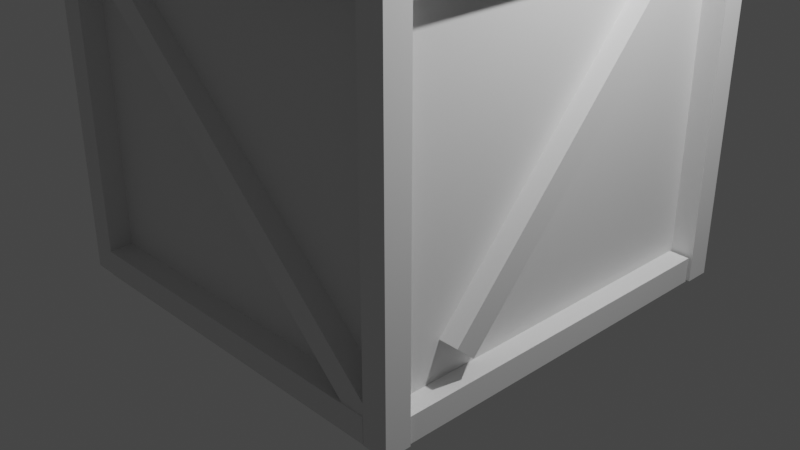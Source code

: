 # Source: Crate.blend  (saved by Blender 3.3.6; exported with 4.5.12 LTS)
import bpy
from mathutils import Matrix  # noqa: F401  (used for matrix-valued properties, if any)

bpy.ops.wm.read_factory_settings(use_empty=True)
scene = bpy.context.scene
scene.name = 'Scene'

# ---- collections
col_collection = bpy.data.collections.new('Collection'); scene.collection.children.link(col_collection)
col_collection_2 = bpy.data.collections.new('Collection 2'); scene.collection.children.link(col_collection_2)

# ---- materials (node trees are filled in below, after node groups)
mat_material = bpy.data.materials.new('Material')
mat_material.alpha_threshold = 0.0
mat_material.use_transparent_shadow = False
mat_material.roughness = 0.5
mat_material.line_color = (0.0, 0.0, 0.0, 1.0)
mat_material_001 = bpy.data.materials.new('Material.001')
mat_material_001.alpha_threshold = 0.0
mat_material_001.use_transparent_shadow = False
mat_material_001.roughness = 0.5
mat_material_001.line_color = (0.0, 0.0, 0.0, 1.0)
mat_material_002 = bpy.data.materials.new('Material.002')
mat_material_002.alpha_threshold = 0.0
mat_material_002.use_transparent_shadow = False
mat_material_002.roughness = 0.5
mat_material_002.line_color = (0.0, 0.0, 0.0, 1.0)
mat_material_003 = bpy.data.materials.new('Material.003')
mat_material_003.alpha_threshold = 0.0
mat_material_003.use_transparent_shadow = False
mat_material_003.roughness = 0.5
mat_material_003.line_color = (0.0, 0.0, 0.0, 1.0)
mat_material_004 = bpy.data.materials.new('Material.004')
mat_material_004.alpha_threshold = 0.0
mat_material_004.use_transparent_shadow = False
mat_material_004.roughness = 0.5
mat_material_004.line_color = (0.0, 0.0, 0.0, 1.0)
mat_material_005 = bpy.data.materials.new('Material.005')
mat_material_005.alpha_threshold = 0.0
mat_material_005.use_transparent_shadow = False
mat_material_005.roughness = 0.5
mat_material_005.line_color = (0.0, 0.0, 0.0, 1.0)
mat_material_006 = bpy.data.materials.new('Material.006')
mat_material_006.alpha_threshold = 0.0
mat_material_006.use_transparent_shadow = False
mat_material_006.roughness = 0.5
mat_material_006.line_color = (0.0, 0.0, 0.0, 1.0)
mat_material_007 = bpy.data.materials.new('Material.007')
mat_material_007.alpha_threshold = 0.0
mat_material_007.use_transparent_shadow = False
mat_material_007.roughness = 0.5
mat_material_007.line_color = (0.0, 0.0, 0.0, 1.0)
mat_material_008 = bpy.data.materials.new('Material.008')
mat_material_008.alpha_threshold = 0.0
mat_material_008.use_transparent_shadow = False
mat_material_008.roughness = 0.5
mat_material_008.line_color = (0.0, 0.0, 0.0, 1.0)
mat_material_009 = bpy.data.materials.new('Material.009')
mat_material_009.alpha_threshold = 0.0
mat_material_009.use_transparent_shadow = False
mat_material_009.roughness = 0.5
mat_material_009.line_color = (0.0, 0.0, 0.0, 1.0)
mat_material_010 = bpy.data.materials.new('Material.010')
mat_material_010.alpha_threshold = 0.0
mat_material_010.use_transparent_shadow = False
mat_material_010.roughness = 0.5
mat_material_010.line_color = (0.0, 0.0, 0.0, 1.0)
mat_material_011 = bpy.data.materials.new('Material.011')
mat_material_011.alpha_threshold = 0.0
mat_material_011.use_transparent_shadow = False
mat_material_011.roughness = 0.5
mat_material_011.line_color = (0.0, 0.0, 0.0, 1.0)
mat_material_012 = bpy.data.materials.new('Material.012')
mat_material_012.alpha_threshold = 0.0
mat_material_012.use_transparent_shadow = False
mat_material_012.roughness = 0.5
mat_material_012.line_color = (0.0, 0.0, 0.0, 1.0)
mat_material_013 = bpy.data.materials.new('Material.013')
mat_material_013.alpha_threshold = 0.0
mat_material_013.use_transparent_shadow = False
mat_material_013.roughness = 0.5
mat_material_013.line_color = (0.0, 0.0, 0.0, 1.0)
mat_material_014 = bpy.data.materials.new('Material.014')
mat_material_014.alpha_threshold = 0.0
mat_material_014.use_transparent_shadow = False
mat_material_014.roughness = 0.5
mat_material_014.line_color = (0.0, 0.0, 0.0, 1.0)
mat_material_015 = bpy.data.materials.new('Material.015')
mat_material_015.alpha_threshold = 0.0
mat_material_015.use_transparent_shadow = False
mat_material_015.roughness = 0.5
mat_material_015.line_color = (0.0, 0.0, 0.0, 1.0)
mat_material_016 = bpy.data.materials.new('Material.016')
mat_material_016.alpha_threshold = 0.0
mat_material_016.use_transparent_shadow = False
mat_material_016.roughness = 0.5
mat_material_016.line_color = (0.0, 0.0, 0.0, 1.0)
mat_material_017 = bpy.data.materials.new('Material.017')
mat_material_017.alpha_threshold = 0.0
mat_material_017.use_transparent_shadow = False
mat_material_017.roughness = 0.5
mat_material_017.line_color = (0.0, 0.0, 0.0, 1.0)
mat_material_018 = bpy.data.materials.new('Material.018')
mat_material_018.alpha_threshold = 0.0
mat_material_018.use_transparent_shadow = False
mat_material_018.roughness = 0.5
mat_material_018.line_color = (0.0, 0.0, 0.0, 1.0)
mat_material_019 = bpy.data.materials.new('Material.019')
mat_material_019.alpha_threshold = 0.0
mat_material_019.use_transparent_shadow = False
mat_material_019.roughness = 0.5
mat_material_019.line_color = (0.0, 0.0, 0.0, 1.0)

# ---- material node trees
mat_material.use_nodes = True; mat_material.node_tree.nodes.clear()
_N = mat_material.node_tree.nodes; _L = mat_material.node_tree.links
n0 = _N.new('ShaderNodeOutputMaterial'); n0.name = 'Material Output'; n0.location = (300, 300)
n1 = _N.new('ShaderNodeBsdfPrincipled'); n1.name = 'Principled BSDF'; n1.location = (10, 300)
n1.distribution = 'GGX'
n1.subsurface_method = 'RANDOM_WALK_SKIN'
n1.inputs[3].default_value = 1.45
n1.inputs[27].default_value = (0.0, 0.0, 0.0, 1.0)
n1.inputs[28].default_value = 1.0
_L.new(n1.outputs[0], n0.inputs[0])
n0.is_active_output = True
mat_material_001.use_nodes = True; mat_material_001.node_tree.nodes.clear()
_N = mat_material_001.node_tree.nodes; _L = mat_material_001.node_tree.links
n0 = _N.new('ShaderNodeOutputMaterial'); n0.name = 'Material Output'; n0.location = (300, 300)
n1 = _N.new('ShaderNodeBsdfPrincipled'); n1.name = 'Principled BSDF'; n1.location = (10, 300)
n1.distribution = 'GGX'
n1.subsurface_method = 'RANDOM_WALK_SKIN'
n1.inputs[3].default_value = 1.45
n1.inputs[27].default_value = (0.0, 0.0, 0.0, 1.0)
n1.inputs[28].default_value = 1.0
_L.new(n1.outputs[0], n0.inputs[0])
n0.is_active_output = True
mat_material_002.use_nodes = True; mat_material_002.node_tree.nodes.clear()
_N = mat_material_002.node_tree.nodes; _L = mat_material_002.node_tree.links
n0 = _N.new('ShaderNodeOutputMaterial'); n0.name = 'Material Output'; n0.location = (300, 300)
n1 = _N.new('ShaderNodeBsdfPrincipled'); n1.name = 'Principled BSDF'; n1.location = (10, 300)
n1.distribution = 'GGX'
n1.subsurface_method = 'RANDOM_WALK_SKIN'
n1.inputs[3].default_value = 1.45
n1.inputs[27].default_value = (0.0, 0.0, 0.0, 1.0)
n1.inputs[28].default_value = 1.0
_L.new(n1.outputs[0], n0.inputs[0])
n0.is_active_output = True
mat_material_003.use_nodes = True; mat_material_003.node_tree.nodes.clear()
_N = mat_material_003.node_tree.nodes; _L = mat_material_003.node_tree.links
n0 = _N.new('ShaderNodeOutputMaterial'); n0.name = 'Material Output'; n0.location = (300, 300)
n1 = _N.new('ShaderNodeBsdfPrincipled'); n1.name = 'Principled BSDF'; n1.location = (10, 300)
n1.distribution = 'GGX'
n1.subsurface_method = 'RANDOM_WALK_SKIN'
n1.inputs[3].default_value = 1.45
n1.inputs[27].default_value = (0.0, 0.0, 0.0, 1.0)
n1.inputs[28].default_value = 1.0
_L.new(n1.outputs[0], n0.inputs[0])
n0.is_active_output = True
mat_material_004.use_nodes = True; mat_material_004.node_tree.nodes.clear()
_N = mat_material_004.node_tree.nodes; _L = mat_material_004.node_tree.links
n0 = _N.new('ShaderNodeOutputMaterial'); n0.name = 'Material Output'; n0.location = (300, 300)
n1 = _N.new('ShaderNodeBsdfPrincipled'); n1.name = 'Principled BSDF'; n1.location = (10, 300)
n1.distribution = 'GGX'
n1.subsurface_method = 'RANDOM_WALK_SKIN'
n1.inputs[3].default_value = 1.45
n1.inputs[27].default_value = (0.0, 0.0, 0.0, 1.0)
n1.inputs[28].default_value = 1.0
_L.new(n1.outputs[0], n0.inputs[0])
n0.is_active_output = True
mat_material_005.use_nodes = True; mat_material_005.node_tree.nodes.clear()
_N = mat_material_005.node_tree.nodes; _L = mat_material_005.node_tree.links
n0 = _N.new('ShaderNodeOutputMaterial'); n0.name = 'Material Output'; n0.location = (300, 300)
n1 = _N.new('ShaderNodeBsdfPrincipled'); n1.name = 'Principled BSDF'; n1.location = (10, 300)
n1.distribution = 'GGX'
n1.subsurface_method = 'RANDOM_WALK_SKIN'
n1.inputs[3].default_value = 1.45
n1.inputs[27].default_value = (0.0, 0.0, 0.0, 1.0)
n1.inputs[28].default_value = 1.0
_L.new(n1.outputs[0], n0.inputs[0])
n0.is_active_output = True
mat_material_006.use_nodes = True; mat_material_006.node_tree.nodes.clear()
_N = mat_material_006.node_tree.nodes; _L = mat_material_006.node_tree.links
n0 = _N.new('ShaderNodeOutputMaterial'); n0.name = 'Material Output'; n0.location = (300, 300)
n1 = _N.new('ShaderNodeBsdfPrincipled'); n1.name = 'Principled BSDF'; n1.location = (10, 300)
n1.distribution = 'GGX'
n1.subsurface_method = 'RANDOM_WALK_SKIN'
n1.inputs[3].default_value = 1.45
n1.inputs[27].default_value = (0.0, 0.0, 0.0, 1.0)
n1.inputs[28].default_value = 1.0
_L.new(n1.outputs[0], n0.inputs[0])
n0.is_active_output = True
mat_material_007.use_nodes = True; mat_material_007.node_tree.nodes.clear()
_N = mat_material_007.node_tree.nodes; _L = mat_material_007.node_tree.links
n0 = _N.new('ShaderNodeOutputMaterial'); n0.name = 'Material Output'; n0.location = (300, 300)
n1 = _N.new('ShaderNodeBsdfPrincipled'); n1.name = 'Principled BSDF'; n1.location = (10, 300)
n1.distribution = 'GGX'
n1.subsurface_method = 'RANDOM_WALK_SKIN'
n1.inputs[3].default_value = 1.45
n1.inputs[27].default_value = (0.0, 0.0, 0.0, 1.0)
n1.inputs[28].default_value = 1.0
_L.new(n1.outputs[0], n0.inputs[0])
n0.is_active_output = True
mat_material_008.use_nodes = True; mat_material_008.node_tree.nodes.clear()
_N = mat_material_008.node_tree.nodes; _L = mat_material_008.node_tree.links
n0 = _N.new('ShaderNodeOutputMaterial'); n0.name = 'Material Output'; n0.location = (300, 300)
n1 = _N.new('ShaderNodeBsdfPrincipled'); n1.name = 'Principled BSDF'; n1.location = (10, 300)
n1.distribution = 'GGX'
n1.subsurface_method = 'RANDOM_WALK_SKIN'
n1.inputs[3].default_value = 1.45
n1.inputs[27].default_value = (0.0, 0.0, 0.0, 1.0)
n1.inputs[28].default_value = 1.0
_L.new(n1.outputs[0], n0.inputs[0])
n0.is_active_output = True
mat_material_009.use_nodes = True; mat_material_009.node_tree.nodes.clear()
_N = mat_material_009.node_tree.nodes; _L = mat_material_009.node_tree.links
n0 = _N.new('ShaderNodeOutputMaterial'); n0.name = 'Material Output'; n0.location = (300, 300)
n1 = _N.new('ShaderNodeBsdfPrincipled'); n1.name = 'Principled BSDF'; n1.location = (10, 300)
n1.distribution = 'GGX'
n1.subsurface_method = 'RANDOM_WALK_SKIN'
n1.inputs[3].default_value = 1.45
n1.inputs[27].default_value = (0.0, 0.0, 0.0, 1.0)
n1.inputs[28].default_value = 1.0
_L.new(n1.outputs[0], n0.inputs[0])
n0.is_active_output = True
mat_material_010.use_nodes = True; mat_material_010.node_tree.nodes.clear()
_N = mat_material_010.node_tree.nodes; _L = mat_material_010.node_tree.links
n0 = _N.new('ShaderNodeOutputMaterial'); n0.name = 'Material Output'; n0.location = (300, 300)
n1 = _N.new('ShaderNodeBsdfPrincipled'); n1.name = 'Principled BSDF'; n1.location = (10, 300)
n1.distribution = 'GGX'
n1.subsurface_method = 'RANDOM_WALK_SKIN'
n1.inputs[3].default_value = 1.45
n1.inputs[27].default_value = (0.0, 0.0, 0.0, 1.0)
n1.inputs[28].default_value = 1.0
_L.new(n1.outputs[0], n0.inputs[0])
n0.is_active_output = True
mat_material_011.use_nodes = True; mat_material_011.node_tree.nodes.clear()
_N = mat_material_011.node_tree.nodes; _L = mat_material_011.node_tree.links
n0 = _N.new('ShaderNodeOutputMaterial'); n0.name = 'Material Output'; n0.location = (300, 300)
n1 = _N.new('ShaderNodeBsdfPrincipled'); n1.name = 'Principled BSDF'; n1.location = (10, 300)
n1.distribution = 'GGX'
n1.subsurface_method = 'RANDOM_WALK_SKIN'
n1.inputs[3].default_value = 1.45
n1.inputs[27].default_value = (0.0, 0.0, 0.0, 1.0)
n1.inputs[28].default_value = 1.0
_L.new(n1.outputs[0], n0.inputs[0])
n0.is_active_output = True
mat_material_012.use_nodes = True; mat_material_012.node_tree.nodes.clear()
_N = mat_material_012.node_tree.nodes; _L = mat_material_012.node_tree.links
n0 = _N.new('ShaderNodeOutputMaterial'); n0.name = 'Material Output'; n0.location = (300, 300)
n1 = _N.new('ShaderNodeBsdfPrincipled'); n1.name = 'Principled BSDF'; n1.location = (10, 300)
n1.distribution = 'GGX'
n1.subsurface_method = 'RANDOM_WALK_SKIN'
n1.inputs[3].default_value = 1.45
n1.inputs[27].default_value = (0.0, 0.0, 0.0, 1.0)
n1.inputs[28].default_value = 1.0
_L.new(n1.outputs[0], n0.inputs[0])
n0.is_active_output = True
mat_material_013.use_nodes = True; mat_material_013.node_tree.nodes.clear()
_N = mat_material_013.node_tree.nodes; _L = mat_material_013.node_tree.links
n0 = _N.new('ShaderNodeOutputMaterial'); n0.name = 'Material Output'; n0.location = (300, 300)
n1 = _N.new('ShaderNodeBsdfPrincipled'); n1.name = 'Principled BSDF'; n1.location = (10, 300)
n1.distribution = 'GGX'
n1.subsurface_method = 'RANDOM_WALK_SKIN'
n1.inputs[3].default_value = 1.45
n1.inputs[27].default_value = (0.0, 0.0, 0.0, 1.0)
n1.inputs[28].default_value = 1.0
_L.new(n1.outputs[0], n0.inputs[0])
n0.is_active_output = True
mat_material_014.use_nodes = True; mat_material_014.node_tree.nodes.clear()
_N = mat_material_014.node_tree.nodes; _L = mat_material_014.node_tree.links
n0 = _N.new('ShaderNodeOutputMaterial'); n0.name = 'Material Output'; n0.location = (300, 300)
n1 = _N.new('ShaderNodeBsdfPrincipled'); n1.name = 'Principled BSDF'; n1.location = (10, 300)
n1.distribution = 'GGX'
n1.subsurface_method = 'RANDOM_WALK_SKIN'
n1.inputs[3].default_value = 1.45
n1.inputs[27].default_value = (0.0, 0.0, 0.0, 1.0)
n1.inputs[28].default_value = 1.0
_L.new(n1.outputs[0], n0.inputs[0])
n0.is_active_output = True
mat_material_015.use_nodes = True; mat_material_015.node_tree.nodes.clear()
_N = mat_material_015.node_tree.nodes; _L = mat_material_015.node_tree.links
n0 = _N.new('ShaderNodeOutputMaterial'); n0.name = 'Material Output'; n0.location = (300, 300)
n1 = _N.new('ShaderNodeBsdfPrincipled'); n1.name = 'Principled BSDF'; n1.location = (10, 300)
n1.distribution = 'GGX'
n1.subsurface_method = 'RANDOM_WALK_SKIN'
n1.inputs[3].default_value = 1.45
n1.inputs[27].default_value = (0.0, 0.0, 0.0, 1.0)
n1.inputs[28].default_value = 1.0
_L.new(n1.outputs[0], n0.inputs[0])
n0.is_active_output = True
mat_material_016.use_nodes = True; mat_material_016.node_tree.nodes.clear()
_N = mat_material_016.node_tree.nodes; _L = mat_material_016.node_tree.links
n0 = _N.new('ShaderNodeOutputMaterial'); n0.name = 'Material Output'; n0.location = (300, 300)
n1 = _N.new('ShaderNodeBsdfPrincipled'); n1.name = 'Principled BSDF'; n1.location = (10, 300)
n1.distribution = 'GGX'
n1.subsurface_method = 'RANDOM_WALK_SKIN'
n1.inputs[3].default_value = 1.45
n1.inputs[27].default_value = (0.0, 0.0, 0.0, 1.0)
n1.inputs[28].default_value = 1.0
_L.new(n1.outputs[0], n0.inputs[0])
n0.is_active_output = True
mat_material_017.use_nodes = True; mat_material_017.node_tree.nodes.clear()
_N = mat_material_017.node_tree.nodes; _L = mat_material_017.node_tree.links
n0 = _N.new('ShaderNodeOutputMaterial'); n0.name = 'Material Output'; n0.location = (300, 300)
n1 = _N.new('ShaderNodeBsdfPrincipled'); n1.name = 'Principled BSDF'; n1.location = (10, 300)
n1.distribution = 'GGX'
n1.subsurface_method = 'RANDOM_WALK_SKIN'
n1.inputs[3].default_value = 1.45
n1.inputs[27].default_value = (0.0, 0.0, 0.0, 1.0)
n1.inputs[28].default_value = 1.0
_L.new(n1.outputs[0], n0.inputs[0])
n0.is_active_output = True
mat_material_018.use_nodes = True; mat_material_018.node_tree.nodes.clear()
_N = mat_material_018.node_tree.nodes; _L = mat_material_018.node_tree.links
n0 = _N.new('ShaderNodeOutputMaterial'); n0.name = 'Material Output'; n0.location = (300, 300)
n1 = _N.new('ShaderNodeBsdfPrincipled'); n1.name = 'Principled BSDF'; n1.location = (10, 300)
n1.distribution = 'GGX'
n1.subsurface_method = 'RANDOM_WALK_SKIN'
n1.inputs[3].default_value = 1.45
n1.inputs[27].default_value = (0.0, 0.0, 0.0, 1.0)
n1.inputs[28].default_value = 1.0
_L.new(n1.outputs[0], n0.inputs[0])
n0.is_active_output = True
mat_material_019.use_nodes = True; mat_material_019.node_tree.nodes.clear()
_N = mat_material_019.node_tree.nodes; _L = mat_material_019.node_tree.links
n0 = _N.new('ShaderNodeOutputMaterial'); n0.name = 'Material Output'; n0.location = (300, 300)
n1 = _N.new('ShaderNodeBsdfPrincipled'); n1.name = 'Principled BSDF'; n1.location = (10, 300)
n1.distribution = 'GGX'
n1.subsurface_method = 'RANDOM_WALK_SKIN'
n1.inputs[3].default_value = 1.45
n1.inputs[27].default_value = (0.0, 0.0, 0.0, 1.0)
n1.inputs[28].default_value = 1.0
_L.new(n1.outputs[0], n0.inputs[0])
n0.is_active_output = True

# ---- world
world_world = bpy.data.worlds.new('World'); scene.world = world_world
world_world.use_nodes = True; world_world.node_tree.nodes.clear()
_N = world_world.node_tree.nodes; _L = world_world.node_tree.links
n0 = _N.new('ShaderNodeOutputWorld'); n0.name = 'World Output'; n0.location = (300, 300)
n1 = _N.new('ShaderNodeBackground'); n1.name = 'Background'; n1.location = (10, 300)
n1.inputs[0].default_value = (0.05088, 0.05088, 0.05088, 1.0)
_L.new(n1.outputs[0], n0.inputs[0])
n0.is_active_output = True
world_world.color = (0.05088, 0.05088, 0.05088)
world_world.use_sun_shadow = False
world_world.sun_shadow_jitter_overblur = 0.0

# ---- cameras
cam_camera = bpy.data.cameras.new('Camera')
cam_camera.clip_end = 100.0
cam_camera.ortho_scale = 7.314

# ---- lights
light_light = bpy.data.lights.new('Light', 'POINT')
light_light.transmission_factor = 0.0
light_light.energy = 1000.0
light_light.shadow_soft_size = 0.1
light_light.shadow_maximum_resolution = 0.006
light_light.use_absolute_resolution = True

# ---- meshes
me_cube = bpy.data.meshes.new('Cube')
me_cube.from_pydata([(1.0, 1.0, 1.0), (1.0, 1.0, -1.0), (1.0, -1.0, 1.0), (1.0, -1.0, -1.0), (-1.0, 1.0, 1.0), (-1.0, 1.0, -1.0), (-1.0, -1.0, 1.0), (-1.0, -1.0, -1.0)], [], [(0, 4, 6, 2), (3, 2, 6, 7), (7, 6, 4, 5), (5, 1, 3, 7), (1, 0, 2, 3), (5, 4, 0, 1)])
_uv = me_cube.uv_layers.new(name='UVMap')
_uv.uv.foreach_set('vector', [0.625, 0.5, 0.875, 0.5, 0.875, 0.75, 0.625, 0.75, 0.375, 0.75, 0.625, 0.75, 0.625, 1.0, 0.375, 1.0, 0.375, 0.0, 0.625, 0.0, 0.625, 0.25, 0.375, 0.25, 0.125, 0.5, 0.375, 0.5, 0.375, 0.75, 0.125, 0.75, 0.375, 0.5, 0.625, 0.5, 0.625, 0.75, 0.375, 0.75, 0.375, 0.25, 0.625, 0.25, 0.625, 0.5, 0.375, 0.5])
me_cube.materials.append(mat_material)
me_cube.use_mirror_vertex_groups = False
me_cube.update()
me_cube_001 = bpy.data.meshes.new('Cube.001')
me_cube_001.from_pydata([(1.0, 1.0, 1.0), (1.0, 1.0, -1.0), (1.0, -1.0, 1.0), (1.0, -1.0, -1.0), (-1.0, 1.0, 1.0), (-1.0, 1.0, -1.0), (-1.0, -1.0, 1.0), (-1.0, -1.0, -1.0)], [], [(0, 4, 6, 2), (3, 2, 6, 7), (7, 6, 4, 5), (5, 1, 3, 7), (1, 0, 2, 3), (5, 4, 0, 1)])
_uv = me_cube_001.uv_layers.new(name='UVMap')
_uv.uv.foreach_set('vector', [0.625, 0.5, 0.875, 0.5, 0.875, 0.75, 0.625, 0.75, 0.375, 0.75, 0.625, 0.75, 0.625, 1.0, 0.375, 1.0, 0.375, 0.0, 0.625, 0.0, 0.625, 0.25, 0.375, 0.25, 0.125, 0.5, 0.375, 0.5, 0.375, 0.75, 0.125, 0.75, 0.375, 0.5, 0.625, 0.5, 0.625, 0.75, 0.375, 0.75, 0.375, 0.25, 0.625, 0.25, 0.625, 0.5, 0.375, 0.5])
me_cube_001.materials.append(mat_material_001)
me_cube_001.use_mirror_vertex_groups = False
me_cube_001.update()
me_cube_002 = bpy.data.meshes.new('Cube.002')
me_cube_002.from_pydata([(1.0, 1.0, 1.0), (1.0, 1.0, -1.0), (1.0, -1.0, 1.0), (1.0, -1.0, -1.0), (-1.0, 1.0, 1.0), (-1.0, 1.0, -1.0), (-1.0, -1.0, 1.0), (-1.0, -1.0, -1.0)], [], [(0, 4, 6, 2), (3, 2, 6, 7), (7, 6, 4, 5), (5, 1, 3, 7), (1, 0, 2, 3), (5, 4, 0, 1)])
_uv = me_cube_002.uv_layers.new(name='UVMap')
_uv.uv.foreach_set('vector', [0.625, 0.5, 0.875, 0.5, 0.875, 0.75, 0.625, 0.75, 0.375, 0.75, 0.625, 0.75, 0.625, 1.0, 0.375, 1.0, 0.375, 0.0, 0.625, 0.0, 0.625, 0.25, 0.375, 0.25, 0.125, 0.5, 0.375, 0.5, 0.375, 0.75, 0.125, 0.75, 0.375, 0.5, 0.625, 0.5, 0.625, 0.75, 0.375, 0.75, 0.375, 0.25, 0.625, 0.25, 0.625, 0.5, 0.375, 0.5])
me_cube_002.materials.append(mat_material_002)
me_cube_002.use_mirror_vertex_groups = False
me_cube_002.update()
me_cube_003 = bpy.data.meshes.new('Cube.003')
me_cube_003.from_pydata([(1.0, 1.0, 1.0), (1.0, 1.0, -1.0), (1.0, -1.0, 1.0), (1.0, -1.0, -1.0), (-1.0, 1.0, 1.0), (-1.0, 1.0, -1.0), (-1.0, -1.0, 1.0), (-1.0, -1.0, -1.0)], [], [(0, 4, 6, 2), (3, 2, 6, 7), (7, 6, 4, 5), (5, 1, 3, 7), (1, 0, 2, 3), (5, 4, 0, 1)])
_uv = me_cube_003.uv_layers.new(name='UVMap')
_uv.uv.foreach_set('vector', [0.625, 0.5, 0.875, 0.5, 0.875, 0.75, 0.625, 0.75, 0.375, 0.75, 0.625, 0.75, 0.625, 1.0, 0.375, 1.0, 0.375, 0.0, 0.625, 0.0, 0.625, 0.25, 0.375, 0.25, 0.125, 0.5, 0.375, 0.5, 0.375, 0.75, 0.125, 0.75, 0.375, 0.5, 0.625, 0.5, 0.625, 0.75, 0.375, 0.75, 0.375, 0.25, 0.625, 0.25, 0.625, 0.5, 0.375, 0.5])
me_cube_003.materials.append(mat_material_003)
me_cube_003.use_mirror_vertex_groups = False
me_cube_003.update()
me_cube_004 = bpy.data.meshes.new('Cube.004')
me_cube_004.from_pydata([(1.0, 1.0, 1.0), (1.0, 1.0, -1.0), (1.0, -1.0, 1.0), (1.0, -1.0, -1.0), (-1.0, 1.0, 1.0), (-1.0, 1.0, -1.0), (-1.0, -1.0, 1.0), (-1.0, -1.0, -1.0)], [], [(0, 4, 6, 2), (3, 2, 6, 7), (7, 6, 4, 5), (5, 1, 3, 7), (1, 0, 2, 3), (5, 4, 0, 1)])
_uv = me_cube_004.uv_layers.new(name='UVMap')
_uv.uv.foreach_set('vector', [0.625, 0.5, 0.875, 0.5, 0.875, 0.75, 0.625, 0.75, 0.375, 0.75, 0.625, 0.75, 0.625, 1.0, 0.375, 1.0, 0.375, 0.0, 0.625, 0.0, 0.625, 0.25, 0.375, 0.25, 0.125, 0.5, 0.375, 0.5, 0.375, 0.75, 0.125, 0.75, 0.375, 0.5, 0.625, 0.5, 0.625, 0.75, 0.375, 0.75, 0.375, 0.25, 0.625, 0.25, 0.625, 0.5, 0.375, 0.5])
me_cube_004.materials.append(mat_material_004)
me_cube_004.use_mirror_vertex_groups = False
me_cube_004.update()
me_cube_005 = bpy.data.meshes.new('Cube.005')
me_cube_005.from_pydata([(1.0, 1.0, 1.0), (1.0, 1.0, -1.0), (1.0, -1.0, 1.0), (1.0, -1.0, -1.0), (-1.0, 1.0, 1.0), (-1.0, 1.0, -1.0), (-1.0, -1.0, 1.0), (-1.0, -1.0, -1.0)], [], [(0, 4, 6, 2), (3, 2, 6, 7), (7, 6, 4, 5), (5, 1, 3, 7), (1, 0, 2, 3), (5, 4, 0, 1)])
_uv = me_cube_005.uv_layers.new(name='UVMap')
_uv.uv.foreach_set('vector', [0.625, 0.5, 0.875, 0.5, 0.875, 0.75, 0.625, 0.75, 0.375, 0.75, 0.625, 0.75, 0.625, 1.0, 0.375, 1.0, 0.375, 0.0, 0.625, 0.0, 0.625, 0.25, 0.375, 0.25, 0.125, 0.5, 0.375, 0.5, 0.375, 0.75, 0.125, 0.75, 0.375, 0.5, 0.625, 0.5, 0.625, 0.75, 0.375, 0.75, 0.375, 0.25, 0.625, 0.25, 0.625, 0.5, 0.375, 0.5])
me_cube_005.materials.append(mat_material_005)
me_cube_005.use_mirror_vertex_groups = False
me_cube_005.update()
me_cube_006 = bpy.data.meshes.new('Cube.006')
me_cube_006.from_pydata([(1.0, 1.0, 1.0), (1.0, 1.0, -1.0), (1.0, -1.0, 1.0), (1.0, -1.0, -1.0), (-1.0, 1.0, 1.0), (-1.0, 1.0, -1.0), (-1.0, -1.0, 1.0), (-1.0, -1.0, -1.0)], [], [(0, 4, 6, 2), (3, 2, 6, 7), (7, 6, 4, 5), (5, 1, 3, 7), (1, 0, 2, 3), (5, 4, 0, 1)])
_uv = me_cube_006.uv_layers.new(name='UVMap')
_uv.uv.foreach_set('vector', [0.625, 0.5, 0.875, 0.5, 0.875, 0.75, 0.625, 0.75, 0.375, 0.75, 0.625, 0.75, 0.625, 1.0, 0.375, 1.0, 0.375, 0.0, 0.625, 0.0, 0.625, 0.25, 0.375, 0.25, 0.125, 0.5, 0.375, 0.5, 0.375, 0.75, 0.125, 0.75, 0.375, 0.5, 0.625, 0.5, 0.625, 0.75, 0.375, 0.75, 0.375, 0.25, 0.625, 0.25, 0.625, 0.5, 0.375, 0.5])
me_cube_006.materials.append(mat_material_006)
me_cube_006.use_mirror_vertex_groups = False
me_cube_006.update()
me_cube_007 = bpy.data.meshes.new('Cube.007')
me_cube_007.from_pydata([(1.0, 1.0, 1.0), (1.0, 1.0, -1.0), (1.0, -1.0, 1.0), (1.0, -1.0, -1.0), (-1.0, 1.0, 1.0), (-1.0, 1.0, -1.0), (-1.0, -1.0, 1.0), (-1.0, -1.0, -1.0)], [], [(0, 4, 6, 2), (3, 2, 6, 7), (7, 6, 4, 5), (5, 1, 3, 7), (1, 0, 2, 3), (5, 4, 0, 1)])
_uv = me_cube_007.uv_layers.new(name='UVMap')
_uv.uv.foreach_set('vector', [0.625, 0.5, 0.875, 0.5, 0.875, 0.75, 0.625, 0.75, 0.375, 0.75, 0.625, 0.75, 0.625, 1.0, 0.375, 1.0, 0.375, 0.0, 0.625, 0.0, 0.625, 0.25, 0.375, 0.25, 0.125, 0.5, 0.375, 0.5, 0.375, 0.75, 0.125, 0.75, 0.375, 0.5, 0.625, 0.5, 0.625, 0.75, 0.375, 0.75, 0.375, 0.25, 0.625, 0.25, 0.625, 0.5, 0.375, 0.5])
me_cube_007.materials.append(mat_material_007)
me_cube_007.use_mirror_vertex_groups = False
me_cube_007.update()
me_cube_008 = bpy.data.meshes.new('Cube.008')
me_cube_008.from_pydata([(1.0, 1.0, 1.0), (1.0, 1.0, -1.0), (1.0, -1.0, 1.0), (1.0, -1.0, -1.0), (-1.0, 1.0, 1.0), (-1.0, 1.0, -1.0), (-1.0, -1.0, 1.0), (-1.0, -1.0, -1.0)], [], [(0, 4, 6, 2), (3, 2, 6, 7), (7, 6, 4, 5), (5, 1, 3, 7), (1, 0, 2, 3), (5, 4, 0, 1)])
_uv = me_cube_008.uv_layers.new(name='UVMap')
_uv.uv.foreach_set('vector', [0.625, 0.5, 0.875, 0.5, 0.875, 0.75, 0.625, 0.75, 0.375, 0.75, 0.625, 0.75, 0.625, 1.0, 0.375, 1.0, 0.375, 0.0, 0.625, 0.0, 0.625, 0.25, 0.375, 0.25, 0.125, 0.5, 0.375, 0.5, 0.375, 0.75, 0.125, 0.75, 0.375, 0.5, 0.625, 0.5, 0.625, 0.75, 0.375, 0.75, 0.375, 0.25, 0.625, 0.25, 0.625, 0.5, 0.375, 0.5])
me_cube_008.materials.append(mat_material_008)
me_cube_008.use_mirror_vertex_groups = False
me_cube_008.update()
me_cube_009 = bpy.data.meshes.new('Cube.009')
me_cube_009.from_pydata([(1.0, 1.0, 1.0), (1.0, 1.0, -1.0), (1.0, -1.0, 1.0), (1.0, -1.0, -1.0), (-1.0, 1.0, 1.0), (-1.0, 1.0, -1.0), (-1.0, -1.0, 1.0), (-1.0, -1.0, -1.0)], [], [(0, 4, 6, 2), (3, 2, 6, 7), (7, 6, 4, 5), (5, 1, 3, 7), (1, 0, 2, 3), (5, 4, 0, 1)])
_uv = me_cube_009.uv_layers.new(name='UVMap')
_uv.uv.foreach_set('vector', [0.625, 0.5, 0.875, 0.5, 0.875, 0.75, 0.625, 0.75, 0.375, 0.75, 0.625, 0.75, 0.625, 1.0, 0.375, 1.0, 0.375, 0.0, 0.625, 0.0, 0.625, 0.25, 0.375, 0.25, 0.125, 0.5, 0.375, 0.5, 0.375, 0.75, 0.125, 0.75, 0.375, 0.5, 0.625, 0.5, 0.625, 0.75, 0.375, 0.75, 0.375, 0.25, 0.625, 0.25, 0.625, 0.5, 0.375, 0.5])
me_cube_009.materials.append(mat_material_009)
me_cube_009.use_mirror_vertex_groups = False
me_cube_009.update()
me_cube_010 = bpy.data.meshes.new('Cube.010')
me_cube_010.from_pydata([(1.0, 1.0, 1.0), (1.0, 1.0, -1.0), (1.0, -1.0, 1.0), (1.0, -1.0, -1.0), (-1.0, 1.0, 1.0), (-1.0, 1.0, -1.0), (-1.0, -1.0, 1.0), (-1.0, -1.0, -1.0)], [], [(0, 4, 6, 2), (3, 2, 6, 7), (7, 6, 4, 5), (5, 1, 3, 7), (1, 0, 2, 3), (5, 4, 0, 1)])
_uv = me_cube_010.uv_layers.new(name='UVMap')
_uv.uv.foreach_set('vector', [0.625, 0.5, 0.875, 0.5, 0.875, 0.75, 0.625, 0.75, 0.375, 0.75, 0.625, 0.75, 0.625, 1.0, 0.375, 1.0, 0.375, 0.0, 0.625, 0.0, 0.625, 0.25, 0.375, 0.25, 0.125, 0.5, 0.375, 0.5, 0.375, 0.75, 0.125, 0.75, 0.375, 0.5, 0.625, 0.5, 0.625, 0.75, 0.375, 0.75, 0.375, 0.25, 0.625, 0.25, 0.625, 0.5, 0.375, 0.5])
me_cube_010.materials.append(mat_material_010)
me_cube_010.use_mirror_vertex_groups = False
me_cube_010.update()
me_cube_011 = bpy.data.meshes.new('Cube.011')
me_cube_011.from_pydata([(1.0, 1.0, 1.0), (1.0, 1.0, -1.0), (1.0, -1.0, 1.0), (1.0, -1.0, -1.0), (-1.0, 1.0, 1.0), (-1.0, 1.0, -1.0), (-1.0, -1.0, 1.0), (-1.0, -1.0, -1.0)], [], [(0, 4, 6, 2), (3, 2, 6, 7), (7, 6, 4, 5), (5, 1, 3, 7), (1, 0, 2, 3), (5, 4, 0, 1)])
_uv = me_cube_011.uv_layers.new(name='UVMap')
_uv.uv.foreach_set('vector', [0.625, 0.5, 0.875, 0.5, 0.875, 0.75, 0.625, 0.75, 0.375, 0.75, 0.625, 0.75, 0.625, 1.0, 0.375, 1.0, 0.375, 0.0, 0.625, 0.0, 0.625, 0.25, 0.375, 0.25, 0.125, 0.5, 0.375, 0.5, 0.375, 0.75, 0.125, 0.75, 0.375, 0.5, 0.625, 0.5, 0.625, 0.75, 0.375, 0.75, 0.375, 0.25, 0.625, 0.25, 0.625, 0.5, 0.375, 0.5])
me_cube_011.materials.append(mat_material_011)
me_cube_011.use_mirror_vertex_groups = False
me_cube_011.update()
me_cube_012 = bpy.data.meshes.new('Cube.012')
me_cube_012.from_pydata([(1.41, 0.2788, 2.615), (1.41, 0.2788, 0.6153), (1.41, -1.565, 2.615), (1.41, -1.565, 0.6153), (-1.344, 0.8443, -1.938), (-1.344, 0.8443, -3.938), (-1.344, -1.0, -1.938), (-1.344, -1.0, -3.938)], [], [(0, 4, 6, 2), (3, 2, 6, 7), (7, 6, 4, 5), (5, 1, 3, 7), (1, 0, 2, 3), (5, 4, 0, 1)])
_uv = me_cube_012.uv_layers.new(name='UVMap')
_uv.uv.foreach_set('vector', [0.625, 0.5, 0.875, 0.5, 0.875, 0.75, 0.625, 0.75, 0.375, 0.75, 0.625, 0.75, 0.625, 1.0, 0.375, 1.0, 0.375, 0.0, 0.625, 0.0, 0.625, 0.25, 0.375, 0.25, 0.125, 0.5, 0.375, 0.5, 0.375, 0.75, 0.125, 0.75, 0.375, 0.5, 0.625, 0.5, 0.625, 0.75, 0.375, 0.75, 0.375, 0.25, 0.625, 0.25, 0.625, 0.5, 0.375, 0.5])
me_cube_012.materials.append(mat_material_012)
me_cube_012.use_mirror_vertex_groups = False
me_cube_012.update()
me_cube_013 = bpy.data.meshes.new('Cube.013')
me_cube_013.from_pydata([(1.0, 1.0, 1.0), (1.0, 1.0, -1.0), (1.0, -1.0, 1.0), (1.0, -1.0, -1.0), (-1.0, 1.0, 1.0), (-1.0, 1.0, -1.0), (-1.0, -1.0, 1.0), (-1.0, -1.0, -1.0)], [], [(0, 4, 6, 2), (3, 2, 6, 7), (7, 6, 4, 5), (5, 1, 3, 7), (1, 0, 2, 3), (5, 4, 0, 1)])
_uv = me_cube_013.uv_layers.new(name='UVMap')
_uv.uv.foreach_set('vector', [0.625, 0.5, 0.875, 0.5, 0.875, 0.75, 0.625, 0.75, 0.375, 0.75, 0.625, 0.75, 0.625, 1.0, 0.375, 1.0, 0.375, 0.0, 0.625, 0.0, 0.625, 0.25, 0.375, 0.25, 0.125, 0.5, 0.375, 0.5, 0.375, 0.75, 0.125, 0.75, 0.375, 0.5, 0.625, 0.5, 0.625, 0.75, 0.375, 0.75, 0.375, 0.25, 0.625, 0.25, 0.625, 0.5, 0.375, 0.5])
me_cube_013.materials.append(mat_material_013)
me_cube_013.use_mirror_vertex_groups = False
me_cube_013.update()
me_cube_014 = bpy.data.meshes.new('Cube.014')
me_cube_014.from_pydata([(1.0, 1.0, 1.0), (1.0, 1.0, -1.0), (1.0, -1.0, 1.0), (1.0, -1.0, -1.0), (-1.0, 1.0, 1.0), (-1.0, 1.0, -1.0), (-1.0, -1.0, 1.0), (-1.0, -1.0, -1.0)], [], [(0, 4, 6, 2), (3, 2, 6, 7), (7, 6, 4, 5), (5, 1, 3, 7), (1, 0, 2, 3), (5, 4, 0, 1)])
_uv = me_cube_014.uv_layers.new(name='UVMap')
_uv.uv.foreach_set('vector', [0.625, 0.5, 0.875, 0.5, 0.875, 0.75, 0.625, 0.75, 0.375, 0.75, 0.625, 0.75, 0.625, 1.0, 0.375, 1.0, 0.375, 0.0, 0.625, 0.0, 0.625, 0.25, 0.375, 0.25, 0.125, 0.5, 0.375, 0.5, 0.375, 0.75, 0.125, 0.75, 0.375, 0.5, 0.625, 0.5, 0.625, 0.75, 0.375, 0.75, 0.375, 0.25, 0.625, 0.25, 0.625, 0.5, 0.375, 0.5])
me_cube_014.materials.append(mat_material_014)
me_cube_014.use_mirror_vertex_groups = False
me_cube_014.update()
me_cube_015 = bpy.data.meshes.new('Cube.015')
me_cube_015.from_pydata([(1.0, 1.0, 1.0), (1.0, 1.0, -1.0), (1.0, -1.0, 1.0), (1.0, -1.0, -1.0), (-1.0, 1.0, 1.0), (-1.0, 1.0, -1.0), (-1.0, -1.0, 1.0), (-1.0, -1.0, -1.0)], [], [(0, 4, 6, 2), (3, 2, 6, 7), (7, 6, 4, 5), (5, 1, 3, 7), (1, 0, 2, 3), (5, 4, 0, 1)])
_uv = me_cube_015.uv_layers.new(name='UVMap')
_uv.uv.foreach_set('vector', [0.625, 0.5, 0.875, 0.5, 0.875, 0.75, 0.625, 0.75, 0.375, 0.75, 0.625, 0.75, 0.625, 1.0, 0.375, 1.0, 0.375, 0.0, 0.625, 0.0, 0.625, 0.25, 0.375, 0.25, 0.125, 0.5, 0.375, 0.5, 0.375, 0.75, 0.125, 0.75, 0.375, 0.5, 0.625, 0.5, 0.625, 0.75, 0.375, 0.75, 0.375, 0.25, 0.625, 0.25, 0.625, 0.5, 0.375, 0.5])
me_cube_015.materials.append(mat_material_015)
me_cube_015.use_mirror_vertex_groups = False
me_cube_015.update()
me_cube_016 = bpy.data.meshes.new('Cube.016')
me_cube_016.from_pydata([(1.0, 1.0, 1.0), (1.0, 1.0, -1.0), (1.0, -1.0, 1.0), (1.0, -1.0, -1.0), (-1.031, 1.0, 1.0), (-1.031, 1.0, -1.0), (-1.031, -1.0, 1.0), (-1.031, -1.0, -1.0)], [], [(0, 4, 6, 2), (3, 2, 6, 7), (7, 6, 4, 5), (5, 1, 3, 7), (1, 0, 2, 3), (5, 4, 0, 1)])
_uv = me_cube_016.uv_layers.new(name='UVMap')
_uv.uv.foreach_set('vector', [0.625, 0.5, 0.875, 0.5, 0.875, 0.75, 0.625, 0.75, 0.375, 0.75, 0.625, 0.75, 0.625, 1.0, 0.375, 1.0, 0.375, 0.0, 0.625, 0.0, 0.625, 0.25, 0.375, 0.25, 0.125, 0.5, 0.375, 0.5, 0.375, 0.75, 0.125, 0.75, 0.375, 0.5, 0.625, 0.5, 0.625, 0.75, 0.375, 0.75, 0.375, 0.25, 0.625, 0.25, 0.625, 0.5, 0.375, 0.5])
me_cube_016.materials.append(mat_material_016)
me_cube_016.use_mirror_vertex_groups = False
me_cube_016.update()
me_cube_017 = bpy.data.meshes.new('Cube.017')
me_cube_017.from_pydata([(1.0, 1.0, 1.0), (1.0, 1.0, -1.0), (1.0, -1.0, 1.0), (1.0, -1.0, -1.0), (-1.031, 1.0, 1.0), (-1.031, 1.0, -1.0), (-1.031, -1.0, 1.0), (-1.031, -1.0, -1.0)], [], [(0, 4, 6, 2), (3, 2, 6, 7), (7, 6, 4, 5), (5, 1, 3, 7), (1, 0, 2, 3), (5, 4, 0, 1)])
_uv = me_cube_017.uv_layers.new(name='UVMap')
_uv.uv.foreach_set('vector', [0.625, 0.5, 0.875, 0.5, 0.875, 0.75, 0.625, 0.75, 0.375, 0.75, 0.625, 0.75, 0.625, 1.0, 0.375, 1.0, 0.375, 0.0, 0.625, 0.0, 0.625, 0.25, 0.375, 0.25, 0.125, 0.5, 0.375, 0.5, 0.375, 0.75, 0.125, 0.75, 0.375, 0.5, 0.625, 0.5, 0.625, 0.75, 0.375, 0.75, 0.375, 0.25, 0.625, 0.25, 0.625, 0.5, 0.375, 0.5])
me_cube_017.materials.append(mat_material_017)
me_cube_017.use_mirror_vertex_groups = False
me_cube_017.update()
me_cube_018 = bpy.data.meshes.new('Cube.018')
me_cube_018.from_pydata([(1.0, 1.0, 1.0), (1.0, 1.0, -1.0), (1.0, -1.0, 1.0), (1.0, -1.0, -1.0), (-1.031, 1.0, 1.0), (-1.031, 1.0, -1.0), (-1.031, -1.0, 1.0), (-1.031, -1.0, -1.0)], [], [(0, 4, 6, 2), (3, 2, 6, 7), (7, 6, 4, 5), (5, 1, 3, 7), (1, 0, 2, 3), (5, 4, 0, 1)])
_uv = me_cube_018.uv_layers.new(name='UVMap')
_uv.uv.foreach_set('vector', [0.625, 0.5, 0.875, 0.5, 0.875, 0.75, 0.625, 0.75, 0.375, 0.75, 0.625, 0.75, 0.625, 1.0, 0.375, 1.0, 0.375, 0.0, 0.625, 0.0, 0.625, 0.25, 0.375, 0.25, 0.125, 0.5, 0.375, 0.5, 0.375, 0.75, 0.125, 0.75, 0.375, 0.5, 0.625, 0.5, 0.625, 0.75, 0.375, 0.75, 0.375, 0.25, 0.625, 0.25, 0.625, 0.5, 0.375, 0.5])
me_cube_018.materials.append(mat_material_018)
me_cube_018.use_mirror_vertex_groups = False
me_cube_018.update()
me_cube_019 = bpy.data.meshes.new('Cube.019')
me_cube_019.from_pydata([(1.0, 1.0, 1.0), (1.0, 1.0, -1.0), (1.0, -1.0, 1.0), (1.0, -1.0, -1.0), (-1.031, 1.0, 1.0), (-1.031, 1.0, -1.0), (-1.031, -1.0, 1.0), (-1.031, -1.0, -1.0)], [], [(0, 4, 6, 2), (3, 2, 6, 7), (7, 6, 4, 5), (5, 1, 3, 7), (1, 0, 2, 3), (5, 4, 0, 1)])
_uv = me_cube_019.uv_layers.new(name='UVMap')
_uv.uv.foreach_set('vector', [0.625, 0.5, 0.875, 0.5, 0.875, 0.75, 0.625, 0.75, 0.375, 0.75, 0.625, 0.75, 0.625, 1.0, 0.375, 1.0, 0.375, 0.0, 0.625, 0.0, 0.625, 0.25, 0.375, 0.25, 0.125, 0.5, 0.375, 0.5, 0.375, 0.75, 0.125, 0.75, 0.375, 0.5, 0.625, 0.5, 0.625, 0.75, 0.375, 0.75, 0.375, 0.25, 0.625, 0.25, 0.625, 0.5, 0.375, 0.5])
me_cube_019.materials.append(mat_material_019)
me_cube_019.use_mirror_vertex_groups = False
me_cube_019.update()

# ---- objects
ob_light = bpy.data.objects.new('Light', light_light)
ob_camera = bpy.data.objects.new('Camera', cam_camera)
ob_cube = bpy.data.objects.new('Cube', me_cube)
ob_cube_001 = bpy.data.objects.new('Cube.001', me_cube_001)
ob_cube_002 = bpy.data.objects.new('Cube.002', me_cube_002)
ob_cube_003 = bpy.data.objects.new('Cube.003', me_cube_003)
ob_cube_004 = bpy.data.objects.new('Cube.004', me_cube_004)
ob_cube_005 = bpy.data.objects.new('Cube.005', me_cube_005)
ob_cube_006 = bpy.data.objects.new('Cube.006', me_cube_006)
ob_cube_007 = bpy.data.objects.new('Cube.007', me_cube_007)
ob_cube_008 = bpy.data.objects.new('Cube.008', me_cube_008)
ob_cube_009 = bpy.data.objects.new('Cube.009', me_cube_009)
ob_cube_010 = bpy.data.objects.new('Cube.010', me_cube_010)
ob_cube_011 = bpy.data.objects.new('Cube.011', me_cube_011)
ob_cube_012 = bpy.data.objects.new('Cube.012', me_cube_012)
ob_cube_013 = bpy.data.objects.new('Cube.013', me_cube_013)
ob_cube_014 = bpy.data.objects.new('Cube.014', me_cube_014)
ob_cube_015 = bpy.data.objects.new('Cube.015', me_cube_015)
ob_cube_016 = bpy.data.objects.new('Cube.016', me_cube_016)
ob_cube_017 = bpy.data.objects.new('Cube.017', me_cube_017)
ob_cube_018 = bpy.data.objects.new('Cube.018', me_cube_018)
ob_cube_019 = bpy.data.objects.new('Cube.019', me_cube_019)

# ---- transforms, parenting, visibility, modifiers, constraints
ob_light.location = (4.076, 1.005, 5.904)
ob_light.rotation_euler = (0.6503, 0.05522, 1.866)
ob_light.lock_rotations_4d = False
ob_light.empty_display_type = 'ARROWS'
ob_light.color = (0.0, 0.0, 0.0, 0.0)
ob_light.lineart.crease_threshold = 0.0
ob_camera.location = (7.359, -6.926, 4.958)
ob_camera.rotation_euler = (1.109, 0.0, 0.8149)
ob_camera.lock_rotations_4d = False
ob_camera.empty_display_type = 'ARROWS'
ob_camera.color = (0.0, 0.0, 0.0, 0.0)
ob_camera.display_type = 'WIRE'
ob_camera.lineart.crease_threshold = 0.0
ob_cube.location = (0.0, 0.0, 1.386)
ob_cube.scale = (1.964, 1.964, 1.964)
ob_cube.lock_rotations_4d = False
ob_cube.empty_display_type = 'ARROWS'
ob_cube.lineart.crease_threshold = 0.0
ob_cube_001.location = (0.0, 2.08, -0.446)
ob_cube_001.scale = (1.932, 0.1336, 0.1336)
ob_cube_001.lock_rotations_4d = False
ob_cube_001.empty_display_type = 'ARROWS'
ob_cube_001.lineart.crease_threshold = 0.0
ob_cube_002.location = (0.0, -2.084, -0.446)
ob_cube_002.scale = (1.932, 0.1336, 0.1336)
ob_cube_002.lock_rotations_4d = False
ob_cube_002.empty_display_type = 'ARROWS'
ob_cube_002.lineart.crease_threshold = 0.0
ob_cube_003.location = (0.0, -2.084, 3.212)
ob_cube_003.scale = (1.932, 0.1336, 0.1336)
ob_cube_003.lock_rotations_4d = False
ob_cube_003.empty_display_type = 'ARROWS'
ob_cube_003.lineart.crease_threshold = 0.0
ob_cube_004.location = (0.0, 2.093, 3.212)
ob_cube_004.scale = (1.932, 0.1336, 0.1336)
ob_cube_004.lock_rotations_4d = False
ob_cube_004.empty_display_type = 'ARROWS'
ob_cube_004.lineart.crease_threshold = 0.0
ob_cube_005.location = (2.053, -0.001087, -0.446)
ob_cube_005.rotation_euler = (0.0, 0.0, 1.571)
ob_cube_005.scale = (1.932, 0.1336, 0.1336)
ob_cube_005.lock_rotations_4d = False
ob_cube_005.empty_display_type = 'ARROWS'
ob_cube_005.lineart.crease_threshold = 0.0
ob_cube_006.location = (2.053, -0.001087, 3.205)
ob_cube_006.rotation_euler = (0.0, 0.0, 1.571)
ob_cube_006.scale = (1.932, 0.1336, 0.1336)
ob_cube_006.lock_rotations_4d = False
ob_cube_006.empty_display_type = 'ARROWS'
ob_cube_006.lineart.crease_threshold = 0.0
ob_cube_007.location = (-2.075, -0.001087, 3.205)
ob_cube_007.rotation_euler = (0.0, 0.0, 1.571)
ob_cube_007.scale = (1.932, 0.1336, 0.1336)
ob_cube_007.lock_rotations_4d = False
ob_cube_007.empty_display_type = 'ARROWS'
ob_cube_007.lineart.crease_threshold = 0.0
ob_cube_008.location = (-2.075, -0.001087, -0.4451)
ob_cube_008.rotation_euler = (0.0, 0.0, 1.571)
ob_cube_008.scale = (1.932, 0.1336, 0.1336)
ob_cube_008.lock_rotations_4d = False
ob_cube_008.empty_display_type = 'ARROWS'
ob_cube_008.lineart.crease_threshold = 0.0
ob_cube_009.location = (-2.075, -0.001087, 1.413)
ob_cube_009.rotation_euler = (0.0, 0.8378, 1.571)
ob_cube_009.scale = (1.932, 0.1336, 0.1336)
ob_cube_009.lock_rotations_4d = False
ob_cube_009.empty_display_type = 'ARROWS'
ob_cube_009.lineart.crease_threshold = 0.0
ob_cube_010.location = (2.037, -0.001087, 1.413)
ob_cube_010.rotation_euler = (0.0, -0.8343, 1.571)
ob_cube_010.scale = (1.932, 0.1336, 0.1336)
ob_cube_010.lock_rotations_4d = False
ob_cube_010.empty_display_type = 'ARROWS'
ob_cube_010.lineart.crease_threshold = 0.0
ob_cube_011.location = (0.04234, 2.074, 1.413)
ob_cube_011.rotation_euler = (0.0, -0.8343, 0.0)
ob_cube_011.scale = (1.932, 0.1336, 0.1336)
ob_cube_011.lock_rotations_4d = False
ob_cube_011.empty_display_type = 'ARROWS'
ob_cube_011.lineart.crease_threshold = 0.0
ob_cube_012.location = (0.04234, -2.001, 1.413)
ob_cube_012.rotation_euler = (0.0, 0.8343, 0.0)
ob_cube_012.scale = (1.932, 0.1336, 0.1336)
ob_cube_012.lock_rotations_4d = False
ob_cube_012.empty_display_type = 'ARROWS'
ob_cube_012.lineart.crease_threshold = 0.0
ob_cube_013.location = (0.0, 1.77, 3.324)
ob_cube_013.scale = (1.932, 0.1336, 0.1336)
ob_cube_013.lock_rotations_4d = False
ob_cube_013.empty_display_type = 'ARROWS'
ob_cube_013.lineart.crease_threshold = 0.0
_m = ob_cube_013.modifiers.new('Array', 'ARRAY')
_m.count = 6
_m.relative_offset_displace = (0.0, -2.7, 0.0)
ob_cube_014.location = (0.0, 1.77, 3.324)
ob_cube_014.scale = (1.932, 0.1336, 0.1336)
ob_cube_014.lock_rotations_4d = False
ob_cube_014.empty_display_type = 'ARROWS'
ob_cube_014.lineart.crease_threshold = 0.0
ob_cube_015.location = (0.0, 1.77, -0.5816)
ob_cube_015.scale = (1.932, 0.1336, 0.1336)
ob_cube_015.lock_rotations_4d = False
ob_cube_015.empty_display_type = 'ARROWS'
ob_cube_015.lineart.crease_threshold = 0.0
_m = ob_cube_015.modifiers.new('Array', 'ARRAY')
_m.count = 6
_m.relative_offset_displace = (0.0, -2.7, 0.0)
ob_cube_016.location = (2.075, -2.088, 1.351)
ob_cube_016.rotation_euler = (0.0, 1.571, 0.0)
ob_cube_016.scale = (1.932, 0.1336, 0.1336)
ob_cube_016.lock_rotations_4d = False
ob_cube_016.empty_display_type = 'ARROWS'
ob_cube_016.lineart.crease_threshold = 0.0
ob_cube_017.location = (2.075, 2.098, 1.351)
ob_cube_017.rotation_euler = (0.0, 1.571, 0.0)
ob_cube_017.scale = (1.932, 0.1336, 0.1336)
ob_cube_017.lock_rotations_4d = False
ob_cube_017.empty_display_type = 'ARROWS'
ob_cube_017.lineart.crease_threshold = 0.0
ob_cube_018.location = (-2.065, 2.098, 1.351)
ob_cube_018.rotation_euler = (0.0, 1.571, 0.0)
ob_cube_018.scale = (1.932, 0.1336, 0.1336)
ob_cube_018.lock_rotations_4d = False
ob_cube_018.empty_display_type = 'ARROWS'
ob_cube_018.lineart.crease_threshold = 0.0
ob_cube_019.location = (-2.065, -2.076, 1.351)
ob_cube_019.rotation_euler = (0.0, 1.571, 0.0)
ob_cube_019.scale = (1.932, 0.1336, 0.1336)
ob_cube_019.lock_rotations_4d = False
ob_cube_019.empty_display_type = 'ARROWS'
ob_cube_019.lineart.crease_threshold = 0.0

# ---- collection membership
col_collection.objects.link(ob_light)
col_collection.objects.link(ob_camera)
col_collection_2.objects.link(ob_cube)
col_collection_2.objects.link(ob_cube_001)
col_collection_2.objects.link(ob_cube_002)
col_collection_2.objects.link(ob_cube_003)
col_collection_2.objects.link(ob_cube_004)
col_collection_2.objects.link(ob_cube_005)
col_collection_2.objects.link(ob_cube_006)
col_collection_2.objects.link(ob_cube_007)
col_collection_2.objects.link(ob_cube_008)
col_collection_2.objects.link(ob_cube_009)
col_collection_2.objects.link(ob_cube_010)
col_collection_2.objects.link(ob_cube_011)
col_collection_2.objects.link(ob_cube_012)
col_collection_2.objects.link(ob_cube_013)
col_collection_2.objects.link(ob_cube_014)
col_collection_2.objects.link(ob_cube_015)
col_collection_2.objects.link(ob_cube_016)
col_collection_2.objects.link(ob_cube_017)
col_collection_2.objects.link(ob_cube_018)
col_collection_2.objects.link(ob_cube_019)

# ---- scene / render settings (as saved in the file)
scene.camera = ob_camera
scene.frame_start = 1; scene.frame_end = 250; scene.frame_set(1)
scene.render.engine = 'BLENDER_EEVEE_NEXT'
scene.cycles.sampling_pattern = 'TABULATED_SOBOL'
scene.cycles.use_light_tree = False
scene.view_settings.view_transform = 'Filmic'
bpy.context.view_layer.update()

